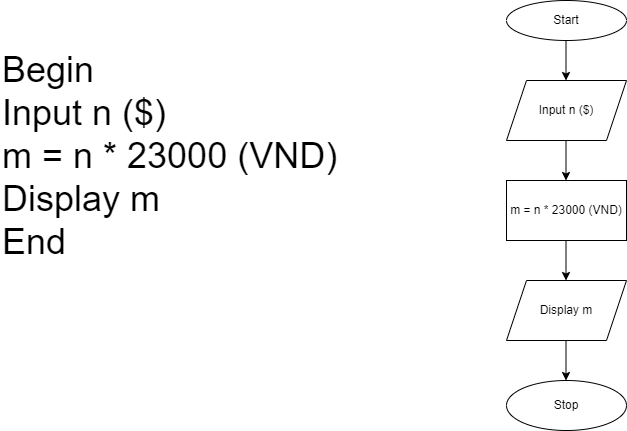

The diagram above was exported from draw.io. Its source (the exported page's mxGraphModel, read from the mxfile embedded in the PNG):
<mxGraphModel dx="880" dy="484" grid="1" gridSize="10" guides="1" tooltips="1" connect="1" arrows="1" fold="1" page="1" pageScale="1" pageWidth="827" pageHeight="1169" math="0" shadow="0">
  <root>
    <mxCell id="0" />
    <mxCell id="1" parent="0" />
    <mxCell id="YtQ5TwFzI-hFbaOA9HWj-3" value="Input n ($)" style="shape=parallelogram;perimeter=parallelogramPerimeter;whiteSpace=wrap;html=1;fixedSize=1;" vertex="1" parent="1">
      <mxGeometry x="560" y="160" width="120" height="60" as="geometry" />
    </mxCell>
    <mxCell id="YtQ5TwFzI-hFbaOA9HWj-4" value="m = n * 23000 (VND)" style="rounded=0;whiteSpace=wrap;html=1;" vertex="1" parent="1">
      <mxGeometry x="560" y="260" width="120" height="60" as="geometry" />
    </mxCell>
    <mxCell id="YtQ5TwFzI-hFbaOA9HWj-5" value="Display m" style="shape=parallelogram;perimeter=parallelogramPerimeter;whiteSpace=wrap;html=1;fixedSize=1;" vertex="1" parent="1">
      <mxGeometry x="560" y="360" width="120" height="60" as="geometry" />
    </mxCell>
    <mxCell id="YtQ5TwFzI-hFbaOA9HWj-8" value="" style="endArrow=classic;html=1;rounded=0;" edge="1" parent="1">
      <mxGeometry width="50" height="50" relative="1" as="geometry">
        <mxPoint x="619.5" y="420" as="sourcePoint" />
        <mxPoint x="619.5" y="460" as="targetPoint" />
      </mxGeometry>
    </mxCell>
    <mxCell id="YtQ5TwFzI-hFbaOA9HWj-9" value="" style="endArrow=classic;html=1;rounded=0;" edge="1" parent="1">
      <mxGeometry width="50" height="50" relative="1" as="geometry">
        <mxPoint x="619.5" y="320" as="sourcePoint" />
        <mxPoint x="619.5" y="360" as="targetPoint" />
      </mxGeometry>
    </mxCell>
    <mxCell id="YtQ5TwFzI-hFbaOA9HWj-10" value="" style="endArrow=classic;html=1;rounded=0;" edge="1" parent="1">
      <mxGeometry width="50" height="50" relative="1" as="geometry">
        <mxPoint x="619.5" y="220" as="sourcePoint" />
        <mxPoint x="619.5" y="260" as="targetPoint" />
      </mxGeometry>
    </mxCell>
    <mxCell id="YtQ5TwFzI-hFbaOA9HWj-11" value="" style="endArrow=classic;html=1;rounded=0;" edge="1" parent="1">
      <mxGeometry width="50" height="50" relative="1" as="geometry">
        <mxPoint x="619.5" y="120" as="sourcePoint" />
        <mxPoint x="619.5" y="160" as="targetPoint" />
      </mxGeometry>
    </mxCell>
    <mxCell id="YtQ5TwFzI-hFbaOA9HWj-12" value="&lt;font style=&quot;font-size: 36px;&quot;&gt;Begin&lt;br&gt;Input n ($)&lt;br&gt;m = n * 23000 (VND)&lt;br&gt;Display m&lt;br&gt;End&lt;/font&gt;" style="text;html=1;align=left;verticalAlign=middle;resizable=0;points=[];autosize=1;strokeColor=none;fillColor=none;" vertex="1" parent="1">
      <mxGeometry x="54" y="120" width="360" height="230" as="geometry" />
    </mxCell>
    <mxCell id="YtQ5TwFzI-hFbaOA9HWj-13" value="Start" style="ellipse;whiteSpace=wrap;html=1;" vertex="1" parent="1">
      <mxGeometry x="560" y="80" width="120" height="40" as="geometry" />
    </mxCell>
    <mxCell id="YtQ5TwFzI-hFbaOA9HWj-14" value="Stop" style="ellipse;whiteSpace=wrap;html=1;" vertex="1" parent="1">
      <mxGeometry x="560" y="460" width="120" height="50" as="geometry" />
    </mxCell>
  </root>
</mxGraphModel>